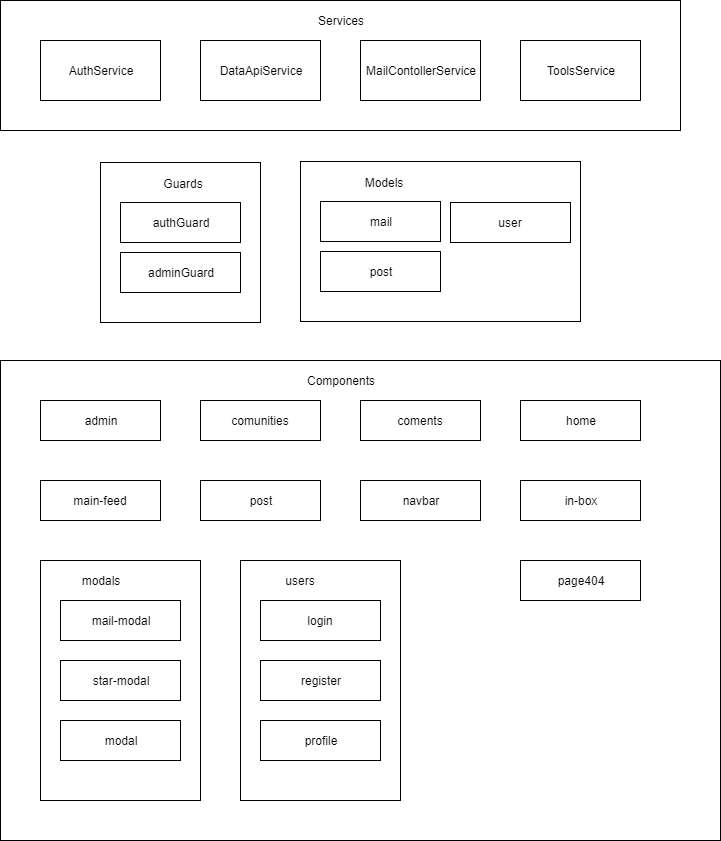

The diagram above was exported from draw.io. Its source (the exported page's mxGraphModel, read from the mxfile embedded in the PNG):
<mxGraphModel dx="1634" dy="747" grid="1" gridSize="10" guides="1" tooltips="1" connect="1" arrows="1" fold="1" page="1" pageScale="1" pageWidth="827" pageHeight="1169" math="0" shadow="0">
  <root>
    <mxCell id="0" />
    <mxCell id="1" parent="0" />
    <mxCell id="KhIgdVolRlfvRTbaKwxn-49" value="" style="rounded=0;whiteSpace=wrap;html=1;" vertex="1" parent="1">
      <mxGeometry x="40" y="400" width="720" height="480" as="geometry" />
    </mxCell>
    <mxCell id="KhIgdVolRlfvRTbaKwxn-35" value="" style="rounded=0;whiteSpace=wrap;html=1;" vertex="1" parent="1">
      <mxGeometry x="140" y="202" width="160" height="160" as="geometry" />
    </mxCell>
    <mxCell id="KhIgdVolRlfvRTbaKwxn-9" value="" style="rounded=0;whiteSpace=wrap;html=1;" vertex="1" parent="1">
      <mxGeometry x="40" y="40" width="680" height="130" as="geometry" />
    </mxCell>
    <mxCell id="KhIgdVolRlfvRTbaKwxn-1" value="AuthService" style="rounded=0;whiteSpace=wrap;html=1;" vertex="1" parent="1">
      <mxGeometry x="80" y="80" width="120" height="60" as="geometry" />
    </mxCell>
    <mxCell id="KhIgdVolRlfvRTbaKwxn-3" value="Services" style="text;html=1;strokeColor=none;fillColor=none;align=center;verticalAlign=middle;whiteSpace=wrap;rounded=0;" vertex="1" parent="1">
      <mxGeometry x="340" y="40" width="80" height="40" as="geometry" />
    </mxCell>
    <mxCell id="KhIgdVolRlfvRTbaKwxn-4" value="DataApiService" style="rounded=0;whiteSpace=wrap;html=1;" vertex="1" parent="1">
      <mxGeometry x="240" y="80" width="120" height="60" as="geometry" />
    </mxCell>
    <mxCell id="KhIgdVolRlfvRTbaKwxn-5" value="MailContollerService" style="rounded=0;whiteSpace=wrap;html=1;" vertex="1" parent="1">
      <mxGeometry x="400" y="80" width="120" height="60" as="geometry" />
    </mxCell>
    <mxCell id="KhIgdVolRlfvRTbaKwxn-6" value="ToolsService" style="rounded=0;whiteSpace=wrap;html=1;" vertex="1" parent="1">
      <mxGeometry x="560" y="80" width="120" height="60" as="geometry" />
    </mxCell>
    <mxCell id="KhIgdVolRlfvRTbaKwxn-11" value="Components" style="text;html=1;strokeColor=none;fillColor=none;align=center;verticalAlign=middle;whiteSpace=wrap;rounded=0;" vertex="1" parent="1">
      <mxGeometry x="340" y="400" width="80" height="40" as="geometry" />
    </mxCell>
    <mxCell id="KhIgdVolRlfvRTbaKwxn-12" value="admin" style="rounded=0;whiteSpace=wrap;html=1;" vertex="1" parent="1">
      <mxGeometry x="80" y="440" width="120" height="40" as="geometry" />
    </mxCell>
    <mxCell id="KhIgdVolRlfvRTbaKwxn-13" value="comunities" style="rounded=0;whiteSpace=wrap;html=1;" vertex="1" parent="1">
      <mxGeometry x="240" y="440" width="120" height="40" as="geometry" />
    </mxCell>
    <mxCell id="KhIgdVolRlfvRTbaKwxn-14" value="coments" style="rounded=0;whiteSpace=wrap;html=1;" vertex="1" parent="1">
      <mxGeometry x="400" y="440" width="120" height="40" as="geometry" />
    </mxCell>
    <mxCell id="KhIgdVolRlfvRTbaKwxn-15" value="home" style="rounded=0;whiteSpace=wrap;html=1;" vertex="1" parent="1">
      <mxGeometry x="560" y="440" width="120" height="40" as="geometry" />
    </mxCell>
    <mxCell id="KhIgdVolRlfvRTbaKwxn-16" value="in-box" style="rounded=0;whiteSpace=wrap;html=1;" vertex="1" parent="1">
      <mxGeometry x="560" y="520" width="120" height="40" as="geometry" />
    </mxCell>
    <mxCell id="KhIgdVolRlfvRTbaKwxn-17" value="main-feed" style="rounded=0;whiteSpace=wrap;html=1;" vertex="1" parent="1">
      <mxGeometry x="80" y="520" width="120" height="40" as="geometry" />
    </mxCell>
    <mxCell id="KhIgdVolRlfvRTbaKwxn-18" value="" style="rounded=0;whiteSpace=wrap;html=1;" vertex="1" parent="1">
      <mxGeometry x="80" y="600" width="160" height="240" as="geometry" />
    </mxCell>
    <mxCell id="KhIgdVolRlfvRTbaKwxn-19" value="navbar" style="rounded=0;whiteSpace=wrap;html=1;" vertex="1" parent="1">
      <mxGeometry x="400" y="520" width="120" height="40" as="geometry" />
    </mxCell>
    <mxCell id="KhIgdVolRlfvRTbaKwxn-20" value="post" style="rounded=0;whiteSpace=wrap;html=1;" vertex="1" parent="1">
      <mxGeometry x="240" y="520" width="120" height="40" as="geometry" />
    </mxCell>
    <mxCell id="KhIgdVolRlfvRTbaKwxn-21" value="page404" style="rounded=0;whiteSpace=wrap;html=1;" vertex="1" parent="1">
      <mxGeometry x="560" y="600" width="120" height="40" as="geometry" />
    </mxCell>
    <mxCell id="KhIgdVolRlfvRTbaKwxn-23" value="modals" style="text;html=1;strokeColor=none;fillColor=none;align=center;verticalAlign=middle;whiteSpace=wrap;rounded=0;" vertex="1" parent="1">
      <mxGeometry x="120" y="610" width="40" height="20" as="geometry" />
    </mxCell>
    <mxCell id="KhIgdVolRlfvRTbaKwxn-24" value="mail-modal" style="rounded=0;whiteSpace=wrap;html=1;" vertex="1" parent="1">
      <mxGeometry x="100" y="640" width="120" height="40" as="geometry" />
    </mxCell>
    <mxCell id="KhIgdVolRlfvRTbaKwxn-25" value="star-modal" style="rounded=0;whiteSpace=wrap;html=1;" vertex="1" parent="1">
      <mxGeometry x="100" y="700" width="120" height="40" as="geometry" />
    </mxCell>
    <mxCell id="KhIgdVolRlfvRTbaKwxn-26" value="modal" style="rounded=0;whiteSpace=wrap;html=1;" vertex="1" parent="1">
      <mxGeometry x="100" y="760" width="120" height="40" as="geometry" />
    </mxCell>
    <mxCell id="KhIgdVolRlfvRTbaKwxn-27" value="" style="rounded=0;whiteSpace=wrap;html=1;" vertex="1" parent="1">
      <mxGeometry x="280" y="600" width="160" height="240" as="geometry" />
    </mxCell>
    <mxCell id="KhIgdVolRlfvRTbaKwxn-28" value="users" style="text;html=1;strokeColor=none;fillColor=none;align=center;verticalAlign=middle;whiteSpace=wrap;rounded=0;" vertex="1" parent="1">
      <mxGeometry x="320" y="610" width="40" height="20" as="geometry" />
    </mxCell>
    <mxCell id="KhIgdVolRlfvRTbaKwxn-29" value="login" style="rounded=0;whiteSpace=wrap;html=1;" vertex="1" parent="1">
      <mxGeometry x="300" y="640" width="120" height="40" as="geometry" />
    </mxCell>
    <mxCell id="KhIgdVolRlfvRTbaKwxn-30" value="register" style="rounded=0;whiteSpace=wrap;html=1;" vertex="1" parent="1">
      <mxGeometry x="300" y="700" width="120" height="40" as="geometry" />
    </mxCell>
    <mxCell id="KhIgdVolRlfvRTbaKwxn-31" value="profile" style="rounded=0;whiteSpace=wrap;html=1;" vertex="1" parent="1">
      <mxGeometry x="300" y="760" width="120" height="40" as="geometry" />
    </mxCell>
    <mxCell id="KhIgdVolRlfvRTbaKwxn-32" value="Guards" style="text;html=1;strokeColor=none;fillColor=none;align=center;verticalAlign=middle;whiteSpace=wrap;rounded=0;" vertex="1" parent="1">
      <mxGeometry x="203" y="213" width="40" height="20" as="geometry" />
    </mxCell>
    <mxCell id="KhIgdVolRlfvRTbaKwxn-33" value="authGuard" style="rounded=0;whiteSpace=wrap;html=1;" vertex="1" parent="1">
      <mxGeometry x="160" y="242" width="120" height="40" as="geometry" />
    </mxCell>
    <mxCell id="KhIgdVolRlfvRTbaKwxn-34" value="adminGuard" style="rounded=0;whiteSpace=wrap;html=1;" vertex="1" parent="1">
      <mxGeometry x="160" y="292" width="120" height="40" as="geometry" />
    </mxCell>
    <mxCell id="KhIgdVolRlfvRTbaKwxn-37" style="edgeStyle=orthogonalEdgeStyle;rounded=0;orthogonalLoop=1;jettySize=auto;html=1;exitX=0.5;exitY=1;exitDx=0;exitDy=0;" edge="1" parent="1" source="KhIgdVolRlfvRTbaKwxn-35" target="KhIgdVolRlfvRTbaKwxn-35">
      <mxGeometry relative="1" as="geometry" />
    </mxCell>
    <mxCell id="KhIgdVolRlfvRTbaKwxn-44" value="" style="rounded=0;whiteSpace=wrap;html=1;" vertex="1" parent="1">
      <mxGeometry x="340" y="201" width="280" height="160" as="geometry" />
    </mxCell>
    <mxCell id="KhIgdVolRlfvRTbaKwxn-45" value="Models" style="text;html=1;strokeColor=none;fillColor=none;align=center;verticalAlign=middle;whiteSpace=wrap;rounded=0;" vertex="1" parent="1">
      <mxGeometry x="403" y="212" width="40" height="20" as="geometry" />
    </mxCell>
    <mxCell id="KhIgdVolRlfvRTbaKwxn-46" value="mail" style="rounded=0;whiteSpace=wrap;html=1;" vertex="1" parent="1">
      <mxGeometry x="360" y="241" width="120" height="40" as="geometry" />
    </mxCell>
    <mxCell id="KhIgdVolRlfvRTbaKwxn-47" value="post" style="rounded=0;whiteSpace=wrap;html=1;" vertex="1" parent="1">
      <mxGeometry x="360" y="291" width="120" height="40" as="geometry" />
    </mxCell>
    <mxCell id="KhIgdVolRlfvRTbaKwxn-48" style="edgeStyle=orthogonalEdgeStyle;rounded=0;orthogonalLoop=1;jettySize=auto;html=1;exitX=0.5;exitY=1;exitDx=0;exitDy=0;" edge="1" parent="1" source="KhIgdVolRlfvRTbaKwxn-44" target="KhIgdVolRlfvRTbaKwxn-44">
      <mxGeometry relative="1" as="geometry" />
    </mxCell>
    <mxCell id="KhIgdVolRlfvRTbaKwxn-50" value="user" style="rounded=0;whiteSpace=wrap;html=1;" vertex="1" parent="1">
      <mxGeometry x="490" y="242" width="120" height="40" as="geometry" />
    </mxCell>
  </root>
</mxGraphModel>